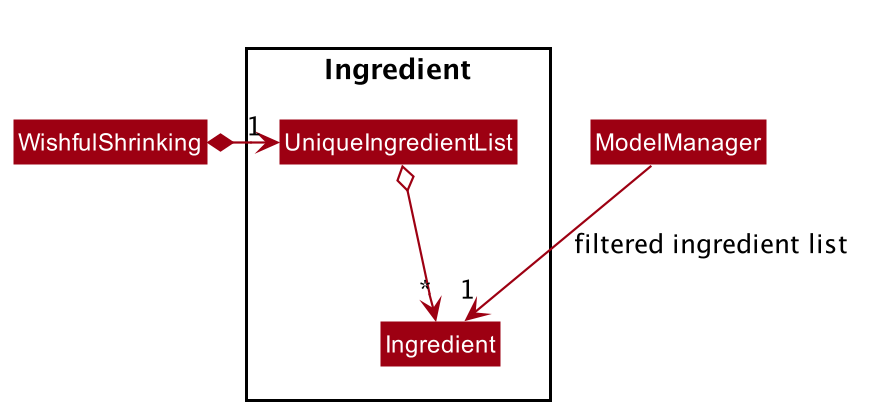

The diagram above was rendered by PlantUML. Its source (embedded in the PNG):
@startuml








skinparam BackgroundColor #FFFFFFF

skinparam Shadowing false

skinparam Class {
    FontColor #FFFFFF
    BorderThickness 1
    BorderColor #FFFFFF
    StereotypeFontColor #FFFFFF
    FontName Arial
}

skinparam Actor {
    BorderColor #000000
    Color #000000
    FontName Arial
}

skinparam Sequence {
    MessageAlign center
    BoxFontSize 15
    BoxPadding 0
    BoxFontColor #FFFFFF
    FontName Arial
}

skinparam Participant {
    FontColor #FFFFFFF
    Padding 20
}

skinparam MinClassWidth 50
skinparam ParticipantPadding 10
skinparam Shadowing false
skinparam DefaultTextAlignment center
skinparam packageStyle Rectangle

hide footbox
hide members
hide circle
skinparam arrowThickness 1.1
skinparam arrowColor #9D0012
skinparam classBackgroundColor #9D0012

Class WishfulShrinking
Class ModelManager

Package Ingredient {
Class Ingredient
Class UniqueIngredientList
}


WishfulShrinking *-> "1" UniqueIngredientList
UniqueIngredientList o--> "*" Ingredient

ModelManager -->"1" Ingredient : filtered ingredient list
@enduml